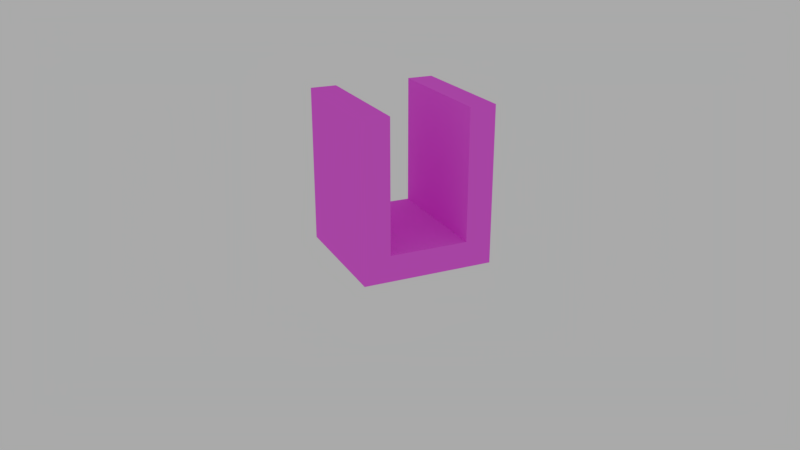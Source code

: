 # Source: corridor.blend  (saved by Blender 2.78.0; exported with 4.5.12 LTS)
import bpy
from mathutils import Matrix  # noqa: F401  (used for matrix-valued properties, if any)

bpy.ops.wm.read_factory_settings(use_empty=True)
scene = bpy.context.scene
scene.name = 'Scene'

# ---- collections
col_collection_1 = bpy.data.collections.new('Collection 1'); scene.collection.children.link(col_collection_1)

# ---- images (referenced by path relative to the original .blend; pixels are not part of the script)
import os
ASSET_DIR = os.environ.get("B2B_ASSET_DIR", "")  # directory of the original .blend (textures are referenced by path, not embedded)
HERE = os.path.dirname(os.path.abspath(__file__))  # packed textures are extracted next to this script under _unpacked/

def load_image(name, relpath, width, height, colorspace="sRGB"):
    """Load a texture the original file referenced (path relative to the .blend, or extracted next to this script)."""
    p = next((c for c in (os.path.join(HERE, relpath), os.path.join(ASSET_DIR, relpath)) if relpath and os.path.exists(c)), "")
    if p:
        img = bpy.data.images.load(p, check_existing=True)
        img.name = name
    else:  # same state as the original file: an image datablock whose file is absent (Cycles renders it pink)
        img = bpy.data.images.new(name, width, height)
        img.source = "FILE"
        img.filepath = "//" + (relpath or name)
    img.colorspace_settings.name = colorspace
    return img
img_tiles_jpg = load_image('tiles.jpg', 'textures/tiles.jpg', 1024, 1024, 'sRGB')
img_corridor_png = load_image('corridor.png', 'corridor.png', 1024, 1024, 'sRGB')
img_concrete_jpg = load_image('concrete.jpg', 'textures/concrete.jpg', 1024, 1024, 'sRGB')

# ---- materials (node trees are filled in below, after node groups)
mat_corridor = bpy.data.materials.new('corridor')
mat_corridor.alpha_threshold = 0.0
mat_corridor.diffuse_color = (0.1356, 0.107, 0.09306, 1.0)
mat_corridor.roughness = 0.5
mat_corridor.line_color = (0.0, 0.0, 0.0, 1.0)
mat_corridor_wall = bpy.data.materials.new('corridor_wall')
mat_corridor_wall.alpha_threshold = 0.0
mat_corridor_wall.diffuse_color = (0.2462, 0.2747, 0.3005, 1.0)
mat_corridor_wall.roughness = 0.5
mat_corridor_wall.line_color = (0.0, 0.0, 0.0, 1.0)

# ---- material node trees
mat_corridor.use_nodes = True; mat_corridor.node_tree.nodes.clear()
_N = mat_corridor.node_tree.nodes; _L = mat_corridor.node_tree.links
n0 = _N.new('ShaderNodeOutputMaterial'); n0.name = 'Material Output'; n0.location = (467, 224)
n1 = _N.new('NodeGroupInput'); n1.name = 'Group Input'; n1.location = (-508, 0)
n2 = _N.new('ShaderNodeTexImage'); n2.name = 'Image Texture'; n2.location = (-143, 213)
n2.width = 140
n2.image = img_tiles_jpg
n3 = _N.new('ShaderNodeUVMap'); n3.name = 'UV Map'; n3.location = (-323, -8)
n3.uv_map = 'wall'
n4 = _N.new('ShaderNodeBsdfDiffuse'); n4.name = 'Diffuse BSDF.001'; n4.location = (45, 220)
n5 = _N.new('ShaderNodeBsdfDiffuse'); n5.name = 'Diffuse BSDF'; n5.location = (64, 404)
n5.inputs[0].default_value = (0.8, 0.7179, 0.5592, 1.0)
n6 = _N.new('ShaderNodeMixShader'); n6.name = 'Mix Shader'; n6.location = (294, 288)
n6.inputs[0].default_value = 0.8
n7 = _N.new('ShaderNodeRGBToBW'); n7.name = 'RGB to BW'; n7.location = (45, 66)
n8 = _N.new('ShaderNodeTexImage'); n8.name = 'Image Texture.001'; n8.location = (124, -103)
n8.width = 208
n8.image = img_corridor_png
n9 = _N.new('ShaderNodeDisplacement'); n9.name = 'Displacement'; n9.location = (0, 0)
n9.inputs[1].default_value = 0.0
n9.inputs[2].default_value = 0.1
_L.new(n5.outputs[0], n6.inputs[1])
_L.new(n2.outputs[0], n4.inputs[0])
_L.new(n4.outputs[0], n6.inputs[2])
_L.new(n3.outputs[0], n2.inputs[0])
_L.new(n2.outputs[0], n7.inputs[0])
_L.new(n6.outputs[0], n0.inputs[0])
_L.new(n7.outputs[0], n9.inputs[0])
_L.new(n9.outputs[0], n0.inputs[2])
n0.is_active_output = True
mat_corridor_wall.use_nodes = True; mat_corridor_wall.node_tree.nodes.clear()
_N = mat_corridor_wall.node_tree.nodes; _L = mat_corridor_wall.node_tree.links
n0 = _N.new('ShaderNodeOutputMaterial'); n0.name = 'Material Output'; n0.location = (467, 224)
n1 = _N.new('NodeGroupInput'); n1.name = 'Group Input'; n1.location = (-508, 0)
n2 = _N.new('ShaderNodeUVMap'); n2.name = 'UV Map'; n2.location = (-323, -8)
n2.uv_map = 'wall'
n3 = _N.new('ShaderNodeBsdfDiffuse'); n3.name = 'Diffuse BSDF.001'; n3.location = (45, 220)
n4 = _N.new('ShaderNodeBsdfDiffuse'); n4.name = 'Diffuse BSDF'; n4.location = (64, 404)
n4.inputs[0].default_value = (0.8, 0.7179, 0.5592, 1.0)
n5 = _N.new('ShaderNodeMixShader'); n5.name = 'Mix Shader'; n5.location = (294, 288)
n5.inputs[0].default_value = 0.8
n6 = _N.new('ShaderNodeRGBToBW'); n6.name = 'RGB to BW'; n6.location = (45, 66)
n7 = _N.new('ShaderNodeTexImage'); n7.name = 'Image Texture'; n7.location = (-143, 213)
n7.width = 140
n7.image = img_concrete_jpg
n8 = _N.new('ShaderNodeTexImage'); n8.name = 'Image Texture.001'; n8.location = (124, -103)
n8.width = 208
n8.image = img_corridor_png
n9 = _N.new('ShaderNodeDisplacement'); n9.name = 'Displacement'; n9.location = (0, 0)
n9.inputs[1].default_value = 0.0
n9.inputs[2].default_value = 0.1
_L.new(n4.outputs[0], n5.inputs[1])
_L.new(n7.outputs[0], n3.inputs[0])
_L.new(n3.outputs[0], n5.inputs[2])
_L.new(n2.outputs[0], n7.inputs[0])
_L.new(n7.outputs[0], n6.inputs[0])
_L.new(n5.outputs[0], n0.inputs[0])
_L.new(n6.outputs[0], n9.inputs[0])
_L.new(n9.outputs[0], n0.inputs[2])
n0.is_active_output = True

# ---- world
world_world = bpy.data.worlds.new('World'); scene.world = world_world
world_world.use_nodes = True; world_world.node_tree.nodes.clear()
_N = world_world.node_tree.nodes; _L = world_world.node_tree.links
n0 = _N.new('ShaderNodeOutputWorld'); n0.name = 'World Output'; n0.location = (300, 300)
n1 = _N.new('ShaderNodeBackground'); n1.name = 'Background'; n1.location = (10, 300)
n1.inputs[0].default_value = (1.0, 1.0, 1.0, 1.0)
n1.inputs[1].default_value = 0.4
_L.new(n1.outputs[0], n0.inputs[0])
n0.is_active_output = True
world_world.color = (0.05088, 0.05088, 0.05088)
world_world.use_sun_shadow = False
world_world.sun_shadow_jitter_overblur = 0.0
world_world.cycles.sampling_method = 'MANUAL'

# ---- cameras
cam_camera = bpy.data.cameras.new('Camera')
cam_camera.clip_end = 100.0
cam_camera.lens = 35.0
cam_camera.sensor_width = 32.0
cam_camera.sensor_height = 18.0
cam_camera.ortho_scale = 7.314
cam_camera.dof.focus_distance = 0.0

# ---- meshes
me_corridor = bpy.data.meshes.new('corridor')
me_corridor.from_pydata([(0.5, 0.5, -0.2), (0.5, -0.5, -0.2), (-0.5, -0.5, -0.2), (-0.5, 0.5, -0.2), (0.5, 0.5, 0.0), (0.5, -0.5, 0.0), (-0.5, -0.5, 0.0), (-0.5, 0.5, 0.0)], [], [(0, 1, 2, 3), (4, 7, 6, 5), (0, 4, 5, 1), (1, 5, 6, 2), (2, 6, 7, 3), (4, 0, 3, 7)])
_uv = me_corridor.uv_layers.new(name='texture')
_uv.uv.foreach_set('vector', [0.003268, 0.6699, 0.3301, 0.6699, 0.3301, 0.9967, 0.003268, 0.9967, 0.9967, 0.003268, 0.9967, 0.3301, 0.6699, 0.3301, 0.6699, 0.003268, 0.7353, 0.6634, 0.6699, 0.6634, 0.6699, 0.3366, 0.7353, 0.3366, 0.7614, 0.9967, 0.6961, 0.9967, 0.6961, 0.6699, 0.7614, 0.6699, 0.8399, 0.6699, 0.9052, 0.6699, 0.9052, 0.9967, 0.8399, 0.9967, 0.768, 0.6699, 0.8333, 0.6699, 0.8333, 0.9967, 0.768, 0.9967])
_uv.active_render = True
_uv = me_corridor.uv_layers.new(name='lightmap')
_uv.uv.foreach_set('vector', [0.004902, 0.004902, 0.4951, 0.004902, 0.4951, 0.4951, 0.004902, 0.4951, 0.9951, 0.004902, 0.9951, 0.4951, 0.5049, 0.4951, 0.5049, 0.004902, 0.1029, 0.9951, 0.004902, 0.9951, 0.004902, 0.5049, 0.1029, 0.5049, 0.4265, 0.9951, 0.3284, 0.9951, 0.3284, 0.5049, 0.4265, 0.5049, 0.3186, 0.9951, 0.2206, 0.9951, 0.2206, 0.5049, 0.3186, 0.5049, 0.1127, 0.5049, 0.2108, 0.5049, 0.2108, 0.9951, 0.1127, 0.9951])
_uv = me_corridor.uv_layers.new(name='wall')
_uv.uv.foreach_set('vector', [0.9999, 0.9999, 0.0001004, 0.9999, 9.998e-05, 0.0001, 0.9999, 9.998e-05, 0.9999, 0.9999, 0.0001002, 0.9999, 9.998e-05, 0.0001004, 0.9999, 9.998e-05, 1.0, 4.472e-05, 1.0, 0.2, 4.472e-05, 0.2, 4.51e-05, 4.493e-05, 1.0, 4.472e-05, 1.0, 0.2, 4.472e-05, 0.2, 4.484e-05, 4.476e-05, 4.472e-05, 0.2, 4.484e-05, 4.472e-05, 1.0, 4.496e-05, 1.0, 0.2, 1.0, 4.472e-05, 1.0, 0.2, 4.487e-05, 0.2, 4.472e-05, 4.499e-05])
me_corridor.materials.append(mat_corridor)
me_corridor.use_remesh_preserve_volume = False
me_corridor.use_remesh_preserve_attributes = False
me_corridor.use_mirror_vertex_groups = False
me_corridor.update()
me_corridor_wall1 = bpy.data.meshes.new('corridor_wall1')
me_corridor_wall1.from_pydata([(-0.5, -0.1, -0.5), (-0.5, -0.1, 0.5), (-0.5, 0.1, -0.5), (-0.5, 0.1, 0.5), (0.5, -0.1, -0.5), (0.5, -0.1, 0.5), (0.5, 0.1, -0.5), (0.5, 0.1, 0.5)], [], [(0, 1, 3, 2), (2, 3, 7, 6), (6, 7, 5, 4), (4, 5, 1, 0), (2, 6, 4, 0), (7, 3, 1, 5)])
_uv = me_corridor_wall1.uv_layers.new(name='texture')
_uv.uv.foreach_set('vector', [0.6176, 0.6699, 0.6176, 0.9967, 0.5523, 0.9967, 0.5523, 0.6699, 0.3366, 0.3301, 0.3366, 0.003268, 0.6634, 0.003268, 0.6634, 0.3301, 0.5458, 0.6699, 0.5458, 0.9967, 0.4804, 0.9967, 0.4804, 0.6699, 0.3366, 0.6634, 0.3366, 0.3366, 0.6634, 0.3366, 0.6634, 0.6634, 0.3366, 0.9967, 0.3366, 0.6699, 0.402, 0.6699, 0.402, 0.9967, 0.8791, 0.3366, 0.8791, 0.6634, 0.8137, 0.6634, 0.8137, 0.3366])
_uv.active_render = True
_uv = me_corridor_wall1.uv_layers.new(name='lightmap')
_uv.uv.foreach_set('vector', [0.0, 0.0, 1.0, 0.0, 1.0, 1.0, 0.0, 1.0, 0.0, 0.0, 1.0, 0.0, 1.0, 1.0, 0.0, 1.0, 0.0, 0.0, 1.0, 0.0, 1.0, 1.0, 0.0, 1.0, 0.0, 0.0, 1.0, 0.0, 1.0, 1.0, 0.0, 1.0, 0.0, 0.0, 1.0, 0.0, 1.0, 1.0, 0.0, 1.0, 0.0, 0.0, 1.0, 0.0, 1.0, 1.0, 0.0, 1.0])
_uv = me_corridor_wall1.uv_layers.new(name='wall')
_uv.uv.foreach_set('vector', [0.2, 4.472e-05, 0.2, 1.0, 4.472e-05, 1.0, 4.472e-05, 4.472e-05, 9.998e-05, 0.9999, 9.998e-05, 9.998e-05, 0.9999, 9.998e-05, 0.9999, 0.9999, 0.2, 4.472e-05, 0.2, 1.0, 4.472e-05, 1.0, 4.472e-05, 4.472e-05, 0.9999, 9.998e-05, 0.9999, 0.9999, 0.0001, 0.9999, 9.998e-05, 9.998e-05, 4.472e-05, 4.478e-05, 1.0, 4.472e-05, 1.0, 0.2, 4.472e-05, 0.2, 1.0, 0.2, 4.475e-05, 0.2, 4.472e-05, 4.472e-05, 1.0, 4.472e-05])
me_corridor_wall1.materials.append(mat_corridor_wall)
me_corridor_wall1.use_remesh_preserve_volume = False
me_corridor_wall1.use_remesh_preserve_attributes = False
me_corridor_wall1.use_mirror_vertex_groups = False
me_corridor_wall1.update()
me_corridor_wall0 = bpy.data.meshes.new('corridor_wall0')
me_corridor_wall0.from_pydata([(-0.5, -0.1, -0.5), (-0.5, -0.1, 0.5), (-0.5, 0.1, -0.5), (-0.5, 0.1, 0.5), (0.5, -0.1, -0.5), (0.5, -0.1, 0.5), (0.5, 0.1, -0.5), (0.5, 0.1, 0.5)], [], [(0, 1, 3, 2), (2, 3, 7, 6), (6, 7, 5, 4), (4, 5, 1, 0), (2, 6, 4, 0), (7, 3, 1, 5)])
_uv = me_corridor_wall0.uv_layers.new(name='texture')
_uv.uv.foreach_set('vector', [0.4739, 0.6699, 0.4739, 0.9967, 0.4085, 0.9967, 0.4085, 0.6699, 0.003268, 0.3301, 0.003268, 0.003268, 0.3301, 0.003268, 0.3301, 0.3301, 0.6895, 0.6699, 0.6895, 0.9967, 0.6242, 0.9967, 0.6242, 0.6699, 0.3301, 0.6634, 0.003268, 0.6634, 0.003268, 0.3366, 0.3301, 0.3366, 0.8856, 0.6634, 0.8856, 0.3366, 0.951, 0.3366, 0.951, 0.6634, 0.8072, 0.3366, 0.8072, 0.6634, 0.7418, 0.6634, 0.7418, 0.3366])
_uv.active_render = True
_uv = me_corridor_wall0.uv_layers.new(name='lightmap')
_uv.uv.foreach_set('vector', [0.0, 0.0, 1.0, 0.0, 1.0, 1.0, 0.0, 1.0, 0.0, 0.0, 1.0, 0.0, 1.0, 1.0, 0.0, 1.0, 0.0, 0.0, 1.0, 0.0, 1.0, 1.0, 0.0, 1.0, 0.0, 0.0, 1.0, 0.0, 1.0, 1.0, 0.0, 1.0, 0.0, 0.0, 1.0, 0.0, 1.0, 1.0, 0.0, 1.0, 0.0, 0.0, 1.0, 0.0, 1.0, 1.0, 0.0, 1.0])
_uv = me_corridor_wall0.uv_layers.new(name='wall')
_uv.uv.foreach_set('vector', [0.2, 4.472e-05, 0.2, 1.0, 4.472e-05, 1.0, 4.472e-05, 4.472e-05, 9.998e-05, 0.9999, 9.998e-05, 9.998e-05, 0.9999, 9.998e-05, 0.9999, 0.9999, 0.2, 4.472e-05, 0.2, 1.0, 4.472e-05, 1.0, 4.472e-05, 4.472e-05, 0.9999, 9.998e-05, 0.9999, 0.9999, 0.0001, 0.9999, 9.998e-05, 9.998e-05, 4.472e-05, 4.478e-05, 1.0, 4.472e-05, 1.0, 0.2, 4.472e-05, 0.2, 1.0, 0.2, 4.475e-05, 0.2, 4.472e-05, 4.472e-05, 1.0, 4.472e-05])
me_corridor_wall0.materials.append(mat_corridor_wall)
me_corridor_wall0.use_remesh_preserve_volume = False
me_corridor_wall0.use_remesh_preserve_attributes = False
me_corridor_wall0.use_mirror_vertex_groups = False
me_corridor_wall0.update()

# ---- objects
ob_corridor = bpy.data.objects.new('corridor', me_corridor)
ob_corridor_wall1 = bpy.data.objects.new('corridor_wall1', me_corridor_wall1)
ob_corridor_wall0 = bpy.data.objects.new('corridor_wall0', me_corridor_wall0)
ob_camera = bpy.data.objects.new('Camera', cam_camera)

# ---- transforms, parenting, visibility, modifiers, constraints
ob_corridor.location = (0.0, 0.0, 0.0)
ob_corridor.lock_rotations_4d = False
ob_corridor.empty_display_type = 'ARROWS'
ob_corridor.lineart.crease_threshold = 0.0
ob_corridor.material_slots[0].link = 'OBJECT'; ob_corridor.material_slots[0].material = mat_corridor
_m = ob_corridor.modifiers.new('edge_split', 'EDGE_SPLIT')
_m.split_angle = 0.0
ob_corridor_wall1.parent = ob_corridor
ob_corridor_wall1.location = (0.0, -0.4, 0.5)
ob_corridor_wall1.lineart.crease_threshold = 0.0
ob_corridor_wall0.parent = ob_corridor
ob_corridor_wall0.location = (0.0, 0.4, 0.5)
ob_corridor_wall0.lineart.crease_threshold = 0.0
ob_camera.location = (5.605, -2.568, 2.483)
ob_camera.rotation_euler = (1.109, 0.0, 0.8149)
ob_camera.lock_rotations_4d = False
ob_camera.empty_display_type = 'ARROWS'
ob_camera.color = (0.0, 0.0, 0.0, 0.0)
ob_camera.display_type = 'WIRE'
ob_camera.lineart.crease_threshold = 0.0
_c = ob_camera.constraints.new('TRACK_TO'); _c.name = 'Track To'
_c.target = ob_corridor

# ---- collection membership
col_collection_1.objects.link(ob_corridor)
col_collection_1.objects.link(ob_corridor_wall1)
col_collection_1.objects.link(ob_corridor_wall0)
col_collection_1.objects.link(ob_camera)

# ---- scene / render settings (as saved in the file)
scene.camera = ob_camera
scene.frame_start = 1; scene.frame_end = 250; scene.frame_set(1)
scene.render.engine = 'CYCLES'
scene.render.resolution_percentage = 50
scene.render.dither_intensity = 0.0
scene.cycles.use_denoising = False
scene.cycles.samples = 40
scene.cycles.sampling_pattern = 'TABULATED_SOBOL'
scene.cycles.light_sampling_threshold = 0.0
scene.cycles.use_adaptive_sampling = False
scene.cycles.use_light_tree = False
scene.cycles.blur_glossy = 0.0
scene.cycles.sample_clamp_indirect = 0.0
scene.view_settings.view_transform = 'Standard'
bpy.context.view_layer.update()

